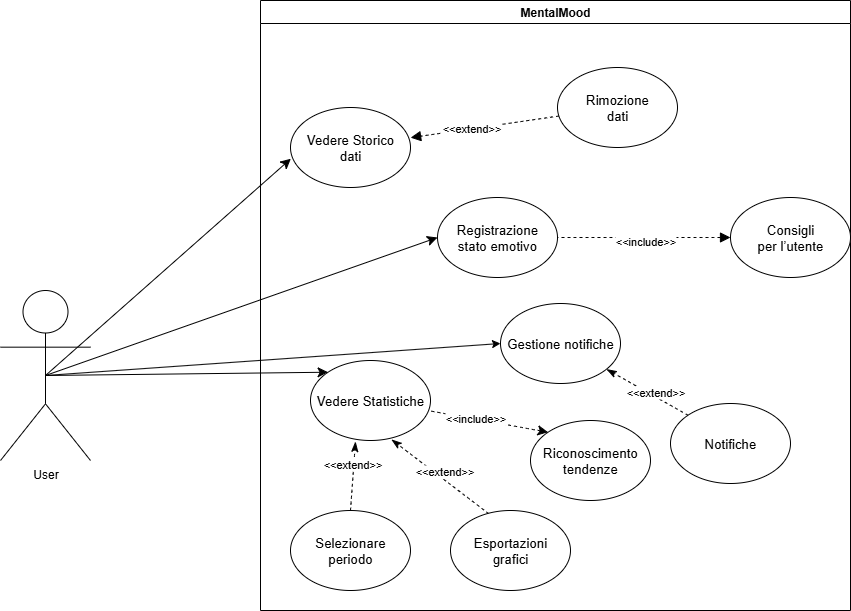

The diagram above was exported from draw.io. Its source (the exported page's mxGraphModel, read from the mxfile embedded in the PNG):
<mxGraphModel dx="1426" dy="863" grid="1" gridSize="10" guides="1" tooltips="1" connect="1" arrows="1" fold="1" page="1" pageScale="1" pageWidth="827" pageHeight="1169" math="0" shadow="0">
  <root>
    <mxCell id="0" />
    <mxCell id="1" parent="0" />
    <mxCell id="5kPu_mFJXv5uP1WGbeam-25" style="edgeStyle=none;curved=1;rounded=0;orthogonalLoop=1;jettySize=auto;html=1;exitX=0.5;exitY=0.5;exitDx=0;exitDy=0;exitPerimeter=0;entryX=0.003;entryY=0.64;entryDx=0;entryDy=0;fontSize=12;startSize=8;endSize=8;entryPerimeter=0;" parent="1" source="5kPu_mFJXv5uP1WGbeam-1" target="5kPu_mFJXv5uP1WGbeam-5" edge="1">
      <mxGeometry relative="1" as="geometry" />
    </mxCell>
    <mxCell id="5kPu_mFJXv5uP1WGbeam-27" style="edgeStyle=none;curved=1;rounded=0;orthogonalLoop=1;jettySize=auto;html=1;exitX=0.5;exitY=0.5;exitDx=0;exitDy=0;exitPerimeter=0;entryX=0;entryY=0;entryDx=0;entryDy=0;fontSize=12;startSize=8;endSize=8;" parent="1" source="5kPu_mFJXv5uP1WGbeam-1" target="5kPu_mFJXv5uP1WGbeam-7" edge="1">
      <mxGeometry relative="1" as="geometry" />
    </mxCell>
    <mxCell id="1SnimrdLaKIPnWJw6Ibp-2" style="rounded=0;orthogonalLoop=1;jettySize=auto;html=1;exitX=0.5;exitY=0.5;exitDx=0;exitDy=0;exitPerimeter=0;entryX=0;entryY=0.5;entryDx=0;entryDy=0;" parent="1" source="5kPu_mFJXv5uP1WGbeam-1" target="5kPu_mFJXv5uP1WGbeam-10" edge="1">
      <mxGeometry relative="1" as="geometry" />
    </mxCell>
    <mxCell id="5kPu_mFJXv5uP1WGbeam-1" value="User" style="shape=umlActor;verticalLabelPosition=bottom;verticalAlign=top;html=1;outlineConnect=0;" parent="1" vertex="1">
      <mxGeometry x="70" y="470" width="90" height="170" as="geometry" />
    </mxCell>
    <mxCell id="5kPu_mFJXv5uP1WGbeam-2" value="MentalMood" style="swimlane;whiteSpace=wrap;html=1;" parent="1" vertex="1">
      <mxGeometry x="330" y="180" width="590" height="610" as="geometry" />
    </mxCell>
    <mxCell id="5kPu_mFJXv5uP1WGbeam-4" value="&lt;span style=&quot;font-size:10.0pt;font-family:&amp;quot;Arial&amp;quot;,sans-serif;&lt;br/&gt;mso-fareast-font-family:&amp;quot;Times New Roman&amp;quot;;mso-bidi-font-family:&amp;quot;Times New Roman&amp;quot;;&lt;br/&gt;mso-ansi-language:IT-CH;mso-fareast-language:IT;mso-bidi-language:AR-SA&quot;&gt;Registrazione&lt;br/&gt;stato emotivo&lt;/span&gt;" style="ellipse;whiteSpace=wrap;html=1;" parent="5kPu_mFJXv5uP1WGbeam-2" vertex="1">
      <mxGeometry x="177" y="197" width="120" height="80" as="geometry" />
    </mxCell>
    <mxCell id="5kPu_mFJXv5uP1WGbeam-7" value="&lt;span style=&quot;font-family: Arial, sans-serif; font-size: 13.3333px;&quot;&gt;Vedere Statistiche&lt;/span&gt;" style="ellipse;whiteSpace=wrap;html=1;" parent="5kPu_mFJXv5uP1WGbeam-2" vertex="1">
      <mxGeometry x="50" y="360" width="120" height="80" as="geometry" />
    </mxCell>
    <mxCell id="5kPu_mFJXv5uP1WGbeam-5" value="&lt;span style=&quot;font-size:10.0pt;font-family:&amp;quot;Arial&amp;quot;,sans-serif;&amp;lt;br/&amp;gt;mso-fareast-font-family:&amp;quot;Times New Roman&amp;quot;;mso-bidi-font-family:&amp;quot;Times New Roman&amp;quot;;&amp;lt;br/&amp;gt;mso-ansi-language:IT-CH;mso-fareast-language:IT;mso-bidi-language:AR-SA&quot;&gt;Vedere Storico&lt;br&gt;dati&lt;/span&gt;" style="ellipse;whiteSpace=wrap;html=1;" parent="5kPu_mFJXv5uP1WGbeam-2" vertex="1">
      <mxGeometry x="30" y="107" width="120" height="80" as="geometry" />
    </mxCell>
    <mxCell id="5kPu_mFJXv5uP1WGbeam-36" style="edgeStyle=none;curved=1;rounded=0;orthogonalLoop=1;jettySize=auto;html=1;exitX=0;exitY=0;exitDx=0;exitDy=0;fontSize=12;startSize=8;endSize=8;dashed=1;startArrow=classic;startFill=1;endArrow=none;endFill=0;" parent="5kPu_mFJXv5uP1WGbeam-2" source="5kPu_mFJXv5uP1WGbeam-8" target="5kPu_mFJXv5uP1WGbeam-7" edge="1">
      <mxGeometry relative="1" as="geometry" />
    </mxCell>
    <mxCell id="MshI_pWGv7xfno0pHVU6-7" value="&amp;lt;&amp;lt;include&amp;gt;&amp;gt;" style="edgeLabel;html=1;align=center;verticalAlign=middle;resizable=0;points=[];" parent="5kPu_mFJXv5uP1WGbeam-36" vertex="1" connectable="0">
      <mxGeometry x="0.2168" y="-1" relative="1" as="geometry">
        <mxPoint as="offset" />
      </mxGeometry>
    </mxCell>
    <mxCell id="5kPu_mFJXv5uP1WGbeam-8" value="&lt;span style=&quot;font-size:10.0pt;font-family:&amp;quot;Arial&amp;quot;,sans-serif;&lt;br/&gt;mso-fareast-font-family:&amp;quot;Times New Roman&amp;quot;;mso-bidi-font-family:&amp;quot;Times New Roman&amp;quot;;&lt;br/&gt;mso-ansi-language:IT-CH;mso-fareast-language:IT;mso-bidi-language:AR-SA&quot;&gt;Riconoscimento&lt;br/&gt;tendenze&lt;/span&gt;" style="ellipse;whiteSpace=wrap;html=1;" parent="5kPu_mFJXv5uP1WGbeam-2" vertex="1">
      <mxGeometry x="270" y="420" width="120" height="80" as="geometry" />
    </mxCell>
    <mxCell id="5kPu_mFJXv5uP1WGbeam-37" style="edgeStyle=none;curved=1;rounded=0;orthogonalLoop=1;jettySize=auto;html=1;exitX=0;exitY=0.5;exitDx=0;exitDy=0;entryX=1;entryY=0.5;entryDx=0;entryDy=0;fontSize=12;startSize=8;endSize=8;dashed=1;startArrow=block;startFill=1;endArrow=none;endFill=0;" parent="5kPu_mFJXv5uP1WGbeam-2" source="5kPu_mFJXv5uP1WGbeam-9" target="5kPu_mFJXv5uP1WGbeam-4" edge="1">
      <mxGeometry relative="1" as="geometry">
        <mxPoint x="346" y="225" as="sourcePoint" />
      </mxGeometry>
    </mxCell>
    <mxCell id="MshI_pWGv7xfno0pHVU6-2" value="&amp;lt;&amp;lt;include&amp;gt;&amp;gt;" style="edgeLabel;html=1;align=center;verticalAlign=middle;resizable=0;points=[];" parent="5kPu_mFJXv5uP1WGbeam-37" vertex="1" connectable="0">
      <mxGeometry x="-0.0058" y="3" relative="1" as="geometry">
        <mxPoint as="offset" />
      </mxGeometry>
    </mxCell>
    <mxCell id="5kPu_mFJXv5uP1WGbeam-9" value="&lt;span style=&quot;font-size:10.0pt;font-family:&amp;quot;Arial&amp;quot;,sans-serif;&lt;br/&gt;mso-fareast-font-family:&amp;quot;Times New Roman&amp;quot;;mso-bidi-font-family:&amp;quot;Times New Roman&amp;quot;;&lt;br/&gt;mso-ansi-language:IT-CH;mso-fareast-language:IT;mso-bidi-language:AR-SA&quot;&gt;Consigli&lt;br/&gt;per l’utente&lt;/span&gt;" style="ellipse;whiteSpace=wrap;html=1;" parent="5kPu_mFJXv5uP1WGbeam-2" vertex="1">
      <mxGeometry x="470" y="197" width="120" height="80" as="geometry" />
    </mxCell>
    <mxCell id="5kPu_mFJXv5uP1WGbeam-10" value="&lt;span style=&quot;font-size:10.0pt;font-family:&amp;quot;Arial&amp;quot;,sans-serif;&amp;lt;br/&amp;gt;mso-fareast-font-family:&amp;quot;Times New Roman&amp;quot;;mso-bidi-font-family:&amp;quot;Times New Roman&amp;quot;;&amp;lt;br/&amp;gt;mso-ansi-language:IT-CH;mso-fareast-language:IT;mso-bidi-language:AR-SA&quot;&gt;Gestione notifiche&lt;/span&gt;" style="ellipse;whiteSpace=wrap;html=1;" parent="5kPu_mFJXv5uP1WGbeam-2" vertex="1">
      <mxGeometry x="240" y="303" width="120" height="80" as="geometry" />
    </mxCell>
    <mxCell id="5kPu_mFJXv5uP1WGbeam-39" style="edgeStyle=none;curved=1;rounded=0;orthogonalLoop=1;jettySize=auto;html=1;exitX=0;exitY=0;exitDx=0;exitDy=0;fontSize=12;startSize=8;endSize=8;dashed=1;startArrow=none;startFill=0;endArrow=classicThin;endFill=1;" parent="5kPu_mFJXv5uP1WGbeam-2" source="5kPu_mFJXv5uP1WGbeam-11" target="5kPu_mFJXv5uP1WGbeam-10" edge="1">
      <mxGeometry relative="1" as="geometry" />
    </mxCell>
    <mxCell id="MshI_pWGv7xfno0pHVU6-3" value="&amp;lt;&amp;lt;extend&amp;gt;&amp;gt;" style="edgeLabel;html=1;align=center;verticalAlign=middle;resizable=0;points=[];" parent="5kPu_mFJXv5uP1WGbeam-39" vertex="1" connectable="0">
      <mxGeometry x="-0.156" y="-4" relative="1" as="geometry">
        <mxPoint as="offset" />
      </mxGeometry>
    </mxCell>
    <mxCell id="5kPu_mFJXv5uP1WGbeam-11" value="&lt;span style=&quot;font-size:10.0pt;font-family:&amp;quot;Arial&amp;quot;,sans-serif;&amp;lt;br/&amp;gt;mso-fareast-font-family:&amp;quot;Times New Roman&amp;quot;;mso-bidi-font-family:&amp;quot;Times New Roman&amp;quot;;&amp;lt;br/&amp;gt;mso-ansi-language:IT-CH;mso-fareast-language:IT;mso-bidi-language:AR-SA&quot;&gt;Notifiche&lt;/span&gt;" style="ellipse;whiteSpace=wrap;html=1;" parent="5kPu_mFJXv5uP1WGbeam-2" vertex="1">
      <mxGeometry x="410" y="403" width="120" height="80" as="geometry" />
    </mxCell>
    <mxCell id="5kPu_mFJXv5uP1WGbeam-43" style="edgeStyle=none;curved=1;rounded=0;orthogonalLoop=1;jettySize=auto;html=1;exitX=0.317;exitY=0.038;exitDx=0;exitDy=0;entryX=0.675;entryY=0.988;entryDx=0;entryDy=0;fontSize=12;startSize=8;endSize=8;dashed=1;startArrow=none;startFill=0;endArrow=classicThin;endFill=1;entryPerimeter=0;exitPerimeter=0;" parent="5kPu_mFJXv5uP1WGbeam-2" source="5kPu_mFJXv5uP1WGbeam-15" target="5kPu_mFJXv5uP1WGbeam-7" edge="1">
      <mxGeometry relative="1" as="geometry" />
    </mxCell>
    <mxCell id="MshI_pWGv7xfno0pHVU6-5" value="&amp;lt;&amp;lt;extend&amp;gt;&amp;gt;" style="edgeLabel;html=1;align=center;verticalAlign=middle;resizable=0;points=[];" parent="5kPu_mFJXv5uP1WGbeam-43" vertex="1" connectable="0">
      <mxGeometry x="0.3315" y="2" relative="1" as="geometry">
        <mxPoint x="21" y="5" as="offset" />
      </mxGeometry>
    </mxCell>
    <mxCell id="5kPu_mFJXv5uP1WGbeam-15" value="&lt;span style=&quot;font-size:10.0pt;font-family:&amp;quot;Arial&amp;quot;,sans-serif;&lt;br/&gt;mso-fareast-font-family:&amp;quot;Times New Roman&amp;quot;;mso-bidi-font-family:&amp;quot;Times New Roman&amp;quot;;&lt;br/&gt;mso-ansi-language:IT-CH;mso-fareast-language:IT;mso-bidi-language:AR-SA&quot;&gt;Esportazioni&lt;br/&gt;grafici&lt;/span&gt;" style="ellipse;whiteSpace=wrap;html=1;" parent="5kPu_mFJXv5uP1WGbeam-2" vertex="1">
      <mxGeometry x="190" y="510" width="120" height="80" as="geometry" />
    </mxCell>
    <mxCell id="5kPu_mFJXv5uP1WGbeam-28" style="edgeStyle=none;curved=1;rounded=0;orthogonalLoop=1;jettySize=auto;html=1;exitX=0.5;exitY=0;exitDx=0;exitDy=0;fontSize=12;startSize=8;endSize=8;" parent="5kPu_mFJXv5uP1WGbeam-2" source="5kPu_mFJXv5uP1WGbeam-7" target="5kPu_mFJXv5uP1WGbeam-7" edge="1">
      <mxGeometry relative="1" as="geometry" />
    </mxCell>
    <mxCell id="5kPu_mFJXv5uP1WGbeam-13" value="&lt;span style=&quot;font-size:10.0pt;font-family:&amp;quot;Arial&amp;quot;,sans-serif;&lt;br/&gt;mso-fareast-font-family:&amp;quot;Times New Roman&amp;quot;;mso-bidi-font-family:&amp;quot;Times New Roman&amp;quot;;&lt;br/&gt;mso-ansi-language:IT-CH;mso-fareast-language:IT;mso-bidi-language:AR-SA&quot;&gt;Rimozione&lt;br/&gt;dati&lt;/span&gt;" style="ellipse;whiteSpace=wrap;html=1;" parent="5kPu_mFJXv5uP1WGbeam-2" vertex="1">
      <mxGeometry x="297" y="67" width="120" height="80" as="geometry" />
    </mxCell>
    <mxCell id="5kPu_mFJXv5uP1WGbeam-22" style="edgeStyle=none;curved=1;rounded=0;orthogonalLoop=1;jettySize=auto;html=1;entryX=1.001;entryY=0.377;entryDx=0;entryDy=0;fontSize=12;startSize=8;endSize=8;entryPerimeter=0;dashed=1;startArrow=none;startFill=0;endArrow=block;endFill=1;" parent="5kPu_mFJXv5uP1WGbeam-2" source="5kPu_mFJXv5uP1WGbeam-13" target="5kPu_mFJXv5uP1WGbeam-5" edge="1">
      <mxGeometry relative="1" as="geometry" />
    </mxCell>
    <mxCell id="MshI_pWGv7xfno0pHVU6-8" value="&amp;lt;&amp;lt;extend&amp;gt;&amp;gt;" style="edgeLabel;html=1;align=center;verticalAlign=middle;resizable=0;points=[];" parent="5kPu_mFJXv5uP1WGbeam-22" vertex="1" connectable="0">
      <mxGeometry x="-0.0629" y="2" relative="1" as="geometry">
        <mxPoint x="-19" as="offset" />
      </mxGeometry>
    </mxCell>
    <mxCell id="MshI_pWGv7xfno0pHVU6-9" value="&lt;font face=&quot;Arial, sans-serif&quot;&gt;&lt;span style=&quot;font-size: 13.3333px;&quot;&gt;Selez&lt;/span&gt;&lt;/font&gt;&lt;span style=&quot;font-size: 13.3333px; font-family: Arial, sans-serif; background-color: transparent; color: light-dark(rgb(0, 0, 0), rgb(255, 255, 255));&quot;&gt;ionare periodo&lt;/span&gt;" style="ellipse;whiteSpace=wrap;html=1;" parent="5kPu_mFJXv5uP1WGbeam-2" vertex="1">
      <mxGeometry x="30" y="510" width="120" height="80" as="geometry" />
    </mxCell>
    <mxCell id="MshI_pWGv7xfno0pHVU6-10" style="edgeStyle=none;curved=1;rounded=0;orthogonalLoop=1;jettySize=auto;html=1;exitX=0.5;exitY=0;exitDx=0;exitDy=0;entryX=0.375;entryY=1.013;entryDx=0;entryDy=0;fontSize=12;startSize=8;endSize=8;dashed=1;startArrow=none;startFill=0;endArrow=classicThin;endFill=1;entryPerimeter=0;" parent="5kPu_mFJXv5uP1WGbeam-2" source="MshI_pWGv7xfno0pHVU6-9" target="5kPu_mFJXv5uP1WGbeam-7" edge="1">
      <mxGeometry relative="1" as="geometry">
        <mxPoint x="310" y="530" as="sourcePoint" />
        <mxPoint x="170" y="460" as="targetPoint" />
      </mxGeometry>
    </mxCell>
    <mxCell id="MshI_pWGv7xfno0pHVU6-11" value="&amp;lt;&amp;lt;extend&amp;gt;&amp;gt;" style="edgeLabel;html=1;align=center;verticalAlign=middle;resizable=0;points=[];" parent="MshI_pWGv7xfno0pHVU6-10" vertex="1" connectable="0">
      <mxGeometry x="0.3315" y="2" relative="1" as="geometry">
        <mxPoint as="offset" />
      </mxGeometry>
    </mxCell>
    <mxCell id="5kPu_mFJXv5uP1WGbeam-16" value="" style="endArrow=classic;html=1;rounded=0;fontSize=12;startSize=8;endSize=8;curved=1;entryX=0;entryY=0.5;entryDx=0;entryDy=0;exitX=0.5;exitY=0.5;exitDx=0;exitDy=0;exitPerimeter=0;" parent="1" source="5kPu_mFJXv5uP1WGbeam-1" target="5kPu_mFJXv5uP1WGbeam-4" edge="1">
      <mxGeometry width="50" height="50" relative="1" as="geometry">
        <mxPoint x="110" y="570" as="sourcePoint" />
        <mxPoint x="160" y="520" as="targetPoint" />
      </mxGeometry>
    </mxCell>
  </root>
</mxGraphModel>